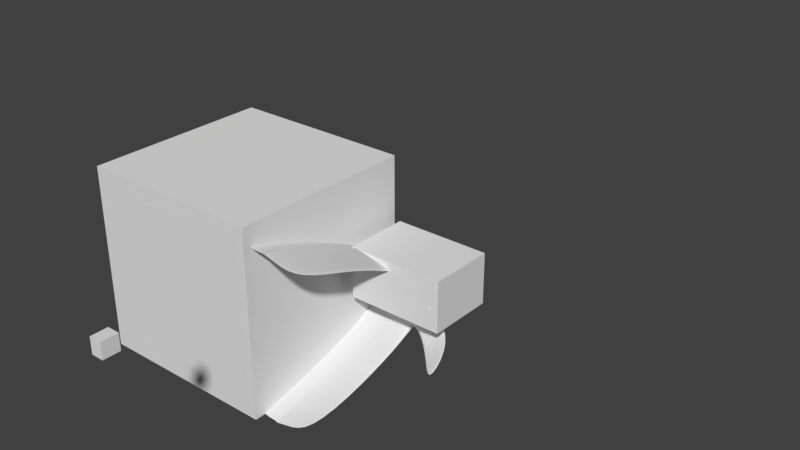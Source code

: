 # Source: spacer_mirrored_left_wide_0.19.blend  (saved by Blender 2.79.0; exported with 4.5.12 LTS)
import bpy
from mathutils import Matrix  # noqa: F401  (used for matrix-valued properties, if any)

bpy.ops.wm.read_factory_settings(use_empty=True)
scene = bpy.context.scene
scene.name = 'Scene'

# ---- collections
col_collection_1 = bpy.data.collections.new('Collection 1'); scene.collection.children.link(col_collection_1)

# ---- world
world_world = bpy.data.worlds.new('World'); scene.world = world_world
world_world.color = (0.05088, 0.05088, 0.05088)
world_world.use_sun_shadow = False
world_world.sun_shadow_jitter_overblur = 0.0
world_world.cycles.sampling_method = 'MANUAL'

# ---- meshes
me_cube = bpy.data.meshes.new('Cube')
me_cube.from_pydata([(-1.0, -1.0, -1.0), (-1.0, -1.0, 1.0), (-1.0, 1.0, -1.0), (-1.0, 1.0, 1.0), (1.0, -1.0, -1.0), (1.0, -1.0, 1.0), (1.0, 1.0, -1.0), (1.0, 1.0, 1.0)], [], [(0, 1, 3, 2), (2, 3, 7, 6), (6, 7, 5, 4), (4, 5, 1, 0), (2, 6, 4, 0), (7, 3, 1, 5)])
me_cube.use_remesh_preserve_volume = False
me_cube.use_remesh_preserve_attributes = False
me_cube.use_mirror_vertex_groups = False
me_cube.update()
me_cube_006 = bpy.data.meshes.new('Cube.006')
me_cube_006.from_pydata([(-1.27, -5.115, 0.9342), (-1.27, -3.342, 0.8259), (2.264, -9.066, 0.7372), (2.264, -4.205, 0.7372), (2.264, -39.53, 3.222), (-1.27, -41.33, 3.611), (-1.27, -39.36, 3.611), (2.264, -41.53, 3.222), (0.4157, -3.453, 0.9035), (0.4157, -5.079, 0.9338), (0.4157, -39.5, 3.633), (0.4157, -41.5, 3.633), (0.3526, -5.115, 0.9342), (0.3526, -3.561, 0.8744), (0.3526, -41.33, 3.611), (0.3526, -39.36, 3.611), (2.264, -9.258, 1.22), (0.4157, -7.133, 1.331), (0.4157, -9.133, 1.357), (-1.27, -9.085, 1.348), (-1.27, -7.119, 1.294), (2.264, -11.26, 1.22), (0.3526, -9.085, 1.348), (0.3526, -7.119, 1.294), (-1.27, -2.086, 0.0), (-1.27, -5.115, -0.9728), (-1.27, -1.261, 0.0), (-1.27, -4.145, -0.9542), (2.264, -3.915, 0.0), (2.264, -8.957, -0.9724), (2.264, -3.334, 0.0), (2.264, -4.096, -0.9724), (2.264, -38.82, -2.67), (-1.27, -40.62, -2.983), (-1.27, -38.65, -2.983), (2.264, -40.82, -2.67), (0.4157, -0.7816, -0.0002781), (0.4157, -3.991, -0.9724), (0.4157, -2.069, 0.0), (0.4157, -5.079, -0.9724), (0.4157, -38.79, -3.004), (0.4157, -40.79, -3.004), (0.3526, -0.9588, 0.0), (0.3526, -5.115, -0.9728), (0.3526, -4.149, -0.9599), (0.3526, -2.086, 0.0), (0.3526, -40.62, -2.983), (0.3526, -38.65, -2.983), (2.264, -9.258, -1.43), (0.4157, -6.989, -1.499), (0.4157, -9.133, -1.499), (-1.27, -9.085, -1.49), (-1.27, -7.906, -1.49), (2.264, -11.26, -1.43), (0.3526, -9.085, -1.49), (0.3526, -7.119, -1.49), (0.4157, -23.32, 2.711), (0.4157, -25.3, 2.711), (-1.27, -25.3, 2.696), (2.264, -25.3, 2.438), (0.3526, -25.3, 2.696), (0.3526, -23.32, 2.696), (2.264, -23.32, 2.438), (-1.27, -23.32, 2.696), (0.4157, -22.96, -2.441), (0.4157, -24.95, -2.441), (-1.27, -24.95, -2.426), (2.264, -24.95, -2.243), (0.3526, -24.95, -2.426), (0.3526, -22.96, -2.426), (2.264, -22.96, -2.243), (-1.27, -22.96, -2.426), (3.657, -11.23, 0.836), (3.657, -9.954, 0.836), (3.746, -7.056, -0.02186), (3.746, -6.525, -0.02186), (4.282, -18.19, 1.14), (4.282, -16.91, 1.14), (4.701, -13.59, 0.2818), (4.701, -12.81, 0.2818), (3.773, -7.352, -0.4714), (3.773, -13.59, -1.444), (3.773, -6.821, -0.4714), (3.773, -12.52, -1.444), (5.019, -13.66, -0.646), (5.019, -21.23, -1.618), (5.019, -12.88, -0.646), (5.019, -20.16, -1.618), (0.894, -3.51, 0.8829), (0.894, -2.08, 0.0), (0.894, -39.5, 3.527), (1.245, -1.432, -0.004222), (0.894, -5.51, 0.8829), (0.894, -41.5, 3.527), (0.894, -7.165, 1.321), (0.894, -9.165, 1.321), (0.894, -3.482, -0.9724), (0.894, -38.79, -2.918), (0.894, -5.482, -0.9724), (0.894, -40.79, -2.918), (0.894, -7.165, -1.481), (0.894, -9.165, -1.481), (0.894, -23.32, 2.64), (0.894, -25.3, 2.64), (0.894, -22.96, -2.39), (0.894, -24.95, -2.39)], [], [(24, 0, 1, 26), (91, 88, 3, 30), (45, 12, 0, 24), (63, 58, 5, 6), (103, 59, 7, 93), (61, 63, 6, 15), (59, 62, 4, 7), (15, 6, 5, 14), (90, 10, 11, 93), (102, 56, 10, 90), (60, 57, 11, 14), (89, 92, 9, 38), (42, 13, 8, 36), (26, 1, 13, 42), (58, 60, 14, 5), (10, 15, 14, 11), (56, 61, 15, 10), (38, 9, 12, 45), (8, 13, 23, 17), (0, 12, 22, 19), (12, 9, 18, 22), (88, 8, 17, 94), (2, 3, 16, 21), (13, 1, 20, 23), (92, 2, 21, 95), (1, 0, 19, 20), (24, 26, 27, 25), (91, 30, 31, 96), (45, 24, 25, 43), (71, 34, 33, 66), (105, 99, 35, 67), (69, 47, 34, 71), (67, 35, 32, 70), (47, 46, 33, 34), (97, 99, 41, 40), (104, 97, 40, 64), (68, 46, 41, 65), (89, 38, 39, 98), (42, 36, 37, 44), (26, 42, 44, 27), (66, 33, 46, 68), (40, 41, 46, 47), (64, 40, 47, 69), (38, 45, 43, 39), (37, 49, 55, 44), (25, 51, 54, 43), (43, 54, 50, 39), (96, 100, 49, 37), (29, 53, 48, 31), (44, 55, 52, 27), (98, 101, 53, 29), (27, 52, 51, 25), (17, 23, 61, 56), (19, 22, 60, 58), (22, 18, 57, 60), (94, 17, 56, 102), (21, 16, 62, 59), (23, 20, 63, 61), (95, 21, 59, 103), (20, 19, 58, 63), (49, 64, 69, 55), (51, 66, 68, 54), (54, 68, 65, 50), (100, 104, 64, 49), (53, 67, 70, 48), (55, 69, 71, 52), (101, 105, 67, 53), (52, 71, 66, 51), (2, 28, 74, 72), (28, 30, 75, 74), (3, 2, 72, 73), (30, 3, 73, 75), (75, 73, 77, 79), (72, 74, 78, 76), (74, 75, 79, 78), (73, 72, 76, 77), (79, 77, 76, 78), (28, 29, 81, 80), (30, 28, 80, 82), (31, 30, 82, 83), (29, 31, 83, 81), (81, 83, 87, 85), (82, 80, 84, 86), (80, 81, 85, 84), (83, 82, 86, 87), (84, 85, 87, 86), (50, 65, 105, 101), (48, 70, 104, 100), (18, 95, 103, 57), (16, 94, 102, 62), (39, 50, 101, 98), (31, 48, 100, 96), (28, 89, 98, 29), (70, 32, 97, 104), (32, 35, 99, 97), (65, 41, 99, 105), (36, 91, 96, 37), (9, 92, 95, 18), (3, 88, 94, 16), (28, 2, 92, 89), (62, 102, 90, 4), (4, 90, 93, 7), (57, 103, 93, 11), (36, 8, 88, 91)])
_k = {(10, 56): 1.0, (8, 36): 1.0, (10, 11): 1.0, (13, 42): 1.0, (14, 15): 1.0, (15, 61): 1.0, (8, 17): 1.0, (13, 23): 1.0, (40, 64): 1.0, (36, 37): 1.0, (40, 41): 1.0, (42, 44): 1.0, (46, 47): 1.0, (47, 69): 1.0, (37, 49): 1.0, (44, 55): 1.0, (17, 56): 1.0, (23, 61): 1.0, (49, 64): 1.0, (55, 69): 1.0}
me_cube_006.attributes.new('crease_edge', 'FLOAT', 'EDGE').data.foreach_set('value', [_k.get((min(e.vertices), max(e.vertices)), 0.0) for e in me_cube_006.edges])
me_cube_006.use_remesh_preserve_volume = False
me_cube_006.use_remesh_preserve_attributes = False
me_cube_006.use_mirror_vertex_groups = False
me_cube_006.update()
me_cube_003 = bpy.data.meshes.new('Cube.003')
me_cube_003.from_pydata([(0.0, -2.0, 0.0), (0.0, -2.0, 2.0), (0.0, 0.0, 0.0), (0.0, 0.0, 2.0), (2.264, -2.0, 0.0), (2.264, -2.0, 2.0), (2.264, 0.0, 0.0), (2.264, 0.0, 2.0)], [], [(0, 1, 3, 2), (2, 3, 7, 6), (6, 7, 5, 4), (4, 5, 1, 0), (2, 6, 4, 0), (7, 3, 1, 5)])
me_cube_003.use_remesh_preserve_volume = False
me_cube_003.use_remesh_preserve_attributes = False
me_cube_003.use_mirror_vertex_groups = False
me_cube_003.update()
me_cube_002 = bpy.data.meshes.new('Cube.002')
me_cube_002.from_pydata([(-2.264, 9.537e-07, -1.0), (-2.264, 9.537e-07, 1.0), (-2.264, 2.0, -1.0), (-2.264, 2.0, 1.0), (0.0, 9.537e-07, -1.0), (0.0, 9.537e-07, 1.0), (0.0, 2.0, -1.0), (0.0, 2.0, 1.0)], [], [(0, 1, 3, 2), (2, 3, 7, 6), (6, 7, 5, 4), (4, 5, 1, 0), (2, 6, 4, 0), (7, 3, 1, 5)])
me_cube_002.use_remesh_preserve_volume = False
me_cube_002.use_remesh_preserve_attributes = False
me_cube_002.use_mirror_vertex_groups = False
me_cube_002.update()

# ---- objects
ob_cube = bpy.data.objects.new('Cube', me_cube)
ob_cube_000 = bpy.data.objects.new('Cube.000', me_cube_006)
ob_cube_002 = bpy.data.objects.new('Cube.002', me_cube_003)
ob_cube_001 = bpy.data.objects.new('Cube.001', me_cube_002)

# ---- transforms, parenting, visibility, modifiers, constraints
ob_cube.location = (-1.124, -0.9346, 0.1921)
ob_cube.hide_viewport = True
ob_cube.lineart.crease_threshold = 0.0
ob_cube_000.location = (-0.04682, 0.01739, 0.0)
ob_cube_000.scale = (0.2287, 0.04738, 0.2716)
ob_cube_000.lineart.crease_threshold = 0.0
_m = ob_cube_000.modifiers.new('Subsurf', 'SUBSURF')
_m.uv_smooth = 'PRESERVE_CORNERS'
_m.quality = 2
_m.levels = 3
_m.show_only_control_edges = False
_m = ob_cube_000.modifiers.new('Boolean', 'BOOLEAN')
_m.object = ob_cube
_m.solver = 'FAST'
ob_cube_002.location = (0.0, 0.0, 0.0)
ob_cube_002.scale = (0.454, 0.3512, 0.2716)
ob_cube_002.hide_viewport = True
ob_cube_002.lineart.crease_threshold = 0.0
ob_cube_001.location = (0.7296, -3.99, 1.361)
ob_cube_001.scale = (0.04995, 0.07629, 0.07231)
ob_cube_001.hide_viewport = True
ob_cube_001.lineart.crease_threshold = 0.0

# ---- collection membership
col_collection_1.objects.link(ob_cube)
col_collection_1.objects.link(ob_cube_000)
col_collection_1.objects.link(ob_cube_002)
col_collection_1.objects.link(ob_cube_001)

# ---- scene / render settings (as saved in the file)
scene.frame_start = 1; scene.frame_end = 250; scene.frame_set(12)
scene.render.engine = 'BLENDER_EEVEE_NEXT'
scene.render.resolution_percentage = 50
scene.render.dither_intensity = 0.0
scene.cycles.use_denoising = False
scene.cycles.samples = 128
scene.cycles.sampling_pattern = 'TABULATED_SOBOL'
scene.cycles.use_adaptive_sampling = False
scene.cycles.use_light_tree = False
scene.cycles.blur_glossy = 0.0
scene.cycles.sample_clamp_indirect = 0.0
scene.view_settings.view_transform = 'Standard'
bpy.context.view_layer.update()

# ---- added for rendering (the .blend has no active camera and no usable light): camera, sun
cam_auto = bpy.data.cameras.new('AutoCamera')
cam_auto.lens = 50.0
cam_auto.sensor_width = 36.0
cam_auto.clip_end = 1000.0
ob_auto_camera = bpy.data.objects.new('AutoCamera', cam_auto)
scene.collection.objects.link(ob_auto_camera)
ob_auto_camera.location = (6.24118, -7.48942, 5.49295)
ob_auto_camera.rotation_euler = (1.09748, -7.21219e-08, 0.694738)
scene.camera = ob_auto_camera
light_auto_sun = bpy.data.lights.new('AutoSun', 'SUN')
light_auto_sun.energy = 3.0
light_auto_sun.angle = 0.0523599
ob_auto_sun = bpy.data.objects.new('AutoSun', light_auto_sun)
scene.collection.objects.link(ob_auto_sun)
ob_auto_sun.rotation_euler = (0.872665, 0.174533, 0.523599)
bpy.context.view_layer.update()
